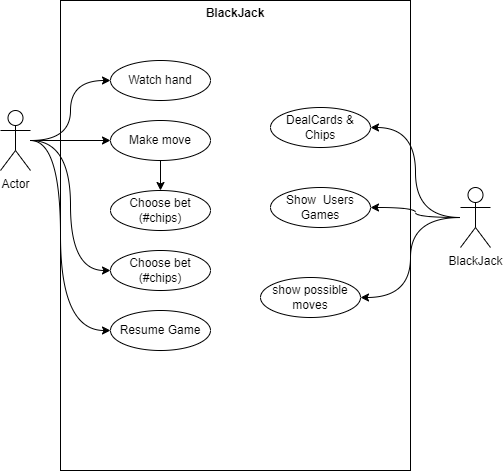

The diagram above was exported from draw.io. Its source (the exported page's mxGraphModel, read from the mxfile embedded in the PNG):
<mxGraphModel dx="1422" dy="800" grid="1" gridSize="10" guides="1" tooltips="1" connect="1" arrows="1" fold="1" page="1" pageScale="1" pageWidth="827" pageHeight="1169" math="0" shadow="0">
  <root>
    <mxCell id="0" />
    <mxCell id="1" parent="0" />
    <mxCell id="zdJP-gV3KJtlebw-P61I-15" value="&lt;p style=&quot;margin:0px;margin-top:6px;text-align:center;&quot;&gt;&lt;b&gt;BlackJack&lt;/b&gt;&lt;/p&gt;" style="align=left;overflow=fill;html=1;dropTarget=0;" parent="1" vertex="1">
      <mxGeometry x="230" y="110" width="350" height="470" as="geometry" />
    </mxCell>
    <mxCell id="tMTFsvEfhpmAZijrynsX-13" style="edgeStyle=orthogonalEdgeStyle;curved=1;rounded=0;orthogonalLoop=1;jettySize=auto;html=1;" parent="1" source="2vWzdyp1ZxP9UT5hJ4WB-2" target="tMTFsvEfhpmAZijrynsX-7" edge="1">
      <mxGeometry relative="1" as="geometry" />
    </mxCell>
    <mxCell id="tMTFsvEfhpmAZijrynsX-14" style="edgeStyle=orthogonalEdgeStyle;curved=1;rounded=0;orthogonalLoop=1;jettySize=auto;html=1;entryX=0;entryY=0.5;entryDx=0;entryDy=0;" parent="1" source="2vWzdyp1ZxP9UT5hJ4WB-2" target="sphQU6nEcrIANwfe4fkL-2" edge="1">
      <mxGeometry relative="1" as="geometry" />
    </mxCell>
    <mxCell id="tMTFsvEfhpmAZijrynsX-15" style="edgeStyle=orthogonalEdgeStyle;curved=1;rounded=0;orthogonalLoop=1;jettySize=auto;html=1;entryX=0;entryY=0.5;entryDx=0;entryDy=0;" parent="1" source="2vWzdyp1ZxP9UT5hJ4WB-2" target="zdJP-gV3KJtlebw-P61I-19" edge="1">
      <mxGeometry relative="1" as="geometry" />
    </mxCell>
    <mxCell id="sphQU6nEcrIANwfe4fkL-4" style="edgeStyle=orthogonalEdgeStyle;rounded=0;orthogonalLoop=1;jettySize=auto;html=1;entryX=0;entryY=0.5;entryDx=0;entryDy=0;curved=1;" edge="1" parent="1" source="2vWzdyp1ZxP9UT5hJ4WB-2" target="sphQU6nEcrIANwfe4fkL-1">
      <mxGeometry relative="1" as="geometry">
        <Array as="points">
          <mxPoint x="230" y="250" />
          <mxPoint x="230" y="440" />
        </Array>
      </mxGeometry>
    </mxCell>
    <mxCell id="2vWzdyp1ZxP9UT5hJ4WB-2" value="Actor" style="shape=umlActor;verticalLabelPosition=bottom;verticalAlign=top;html=1;" parent="1" vertex="1">
      <mxGeometry x="170" y="220" width="30" height="60" as="geometry" />
    </mxCell>
    <mxCell id="zdJP-gV3KJtlebw-P61I-14" style="edgeStyle=orthogonalEdgeStyle;curved=1;rounded=0;orthogonalLoop=1;jettySize=auto;html=1;entryX=1;entryY=0.5;entryDx=0;entryDy=0;" parent="1" edge="1">
      <mxGeometry relative="1" as="geometry">
        <Array as="points">
          <mxPoint x="660" y="140" />
          <mxPoint x="660" y="390" />
        </Array>
        <mxPoint x="520" y="140" as="sourcePoint" />
      </mxGeometry>
    </mxCell>
    <mxCell id="2vWzdyp1ZxP9UT5hJ4WB-43" value="Choose bet (#chips)" style="ellipse;whiteSpace=wrap;html=1;" parent="1" vertex="1">
      <mxGeometry x="280" y="300" width="100" height="40" as="geometry" />
    </mxCell>
    <mxCell id="zdJP-gV3KJtlebw-P61I-19" value="Watch hand" style="ellipse;whiteSpace=wrap;html=1;" parent="1" vertex="1">
      <mxGeometry x="280" y="170" width="100" height="40" as="geometry" />
    </mxCell>
    <mxCell id="tMTFsvEfhpmAZijrynsX-16" style="edgeStyle=orthogonalEdgeStyle;curved=1;rounded=0;orthogonalLoop=1;jettySize=auto;html=1;entryX=1;entryY=0.5;entryDx=0;entryDy=0;" parent="1" source="tMTFsvEfhpmAZijrynsX-3" target="tMTFsvEfhpmAZijrynsX-10" edge="1">
      <mxGeometry relative="1" as="geometry" />
    </mxCell>
    <mxCell id="tMTFsvEfhpmAZijrynsX-17" style="edgeStyle=orthogonalEdgeStyle;curved=1;rounded=0;orthogonalLoop=1;jettySize=auto;html=1;" parent="1" source="tMTFsvEfhpmAZijrynsX-3" target="tMTFsvEfhpmAZijrynsX-8" edge="1">
      <mxGeometry relative="1" as="geometry" />
    </mxCell>
    <mxCell id="tMTFsvEfhpmAZijrynsX-18" style="edgeStyle=orthogonalEdgeStyle;curved=1;rounded=0;orthogonalLoop=1;jettySize=auto;html=1;entryX=1;entryY=0.5;entryDx=0;entryDy=0;" parent="1" source="tMTFsvEfhpmAZijrynsX-3" target="tMTFsvEfhpmAZijrynsX-9" edge="1">
      <mxGeometry relative="1" as="geometry" />
    </mxCell>
    <mxCell id="tMTFsvEfhpmAZijrynsX-3" value="BlackJack" style="shape=umlActor;verticalLabelPosition=bottom;verticalAlign=top;html=1;" parent="1" vertex="1">
      <mxGeometry x="630" y="297" width="30" height="60" as="geometry" />
    </mxCell>
    <mxCell id="sphQU6nEcrIANwfe4fkL-3" style="edgeStyle=orthogonalEdgeStyle;rounded=0;orthogonalLoop=1;jettySize=auto;html=1;entryX=0.5;entryY=0;entryDx=0;entryDy=0;" edge="1" parent="1" source="tMTFsvEfhpmAZijrynsX-7" target="2vWzdyp1ZxP9UT5hJ4WB-43">
      <mxGeometry relative="1" as="geometry" />
    </mxCell>
    <mxCell id="tMTFsvEfhpmAZijrynsX-7" value="Make move" style="ellipse;whiteSpace=wrap;html=1;" parent="1" vertex="1">
      <mxGeometry x="280" y="230" width="100" height="40" as="geometry" />
    </mxCell>
    <mxCell id="tMTFsvEfhpmAZijrynsX-8" value="Show&amp;nbsp; Users Games" style="ellipse;whiteSpace=wrap;html=1;" parent="1" vertex="1">
      <mxGeometry x="440" y="297" width="100" height="40" as="geometry" />
    </mxCell>
    <mxCell id="tMTFsvEfhpmAZijrynsX-9" value="show possible moves" style="ellipse;whiteSpace=wrap;html=1;" parent="1" vertex="1">
      <mxGeometry x="430" y="387" width="100" height="40" as="geometry" />
    </mxCell>
    <mxCell id="tMTFsvEfhpmAZijrynsX-10" value="DealCards &amp;amp; Chips" style="ellipse;whiteSpace=wrap;html=1;" parent="1" vertex="1">
      <mxGeometry x="440" y="217" width="100" height="40" as="geometry" />
    </mxCell>
    <mxCell id="sphQU6nEcrIANwfe4fkL-1" value="Resume Game" style="ellipse;whiteSpace=wrap;html=1;" vertex="1" parent="1">
      <mxGeometry x="280" y="420" width="100" height="40" as="geometry" />
    </mxCell>
    <mxCell id="sphQU6nEcrIANwfe4fkL-2" value="Choose bet (#chips)" style="ellipse;whiteSpace=wrap;html=1;" vertex="1" parent="1">
      <mxGeometry x="280" y="360" width="100" height="40" as="geometry" />
    </mxCell>
  </root>
</mxGraphModel>